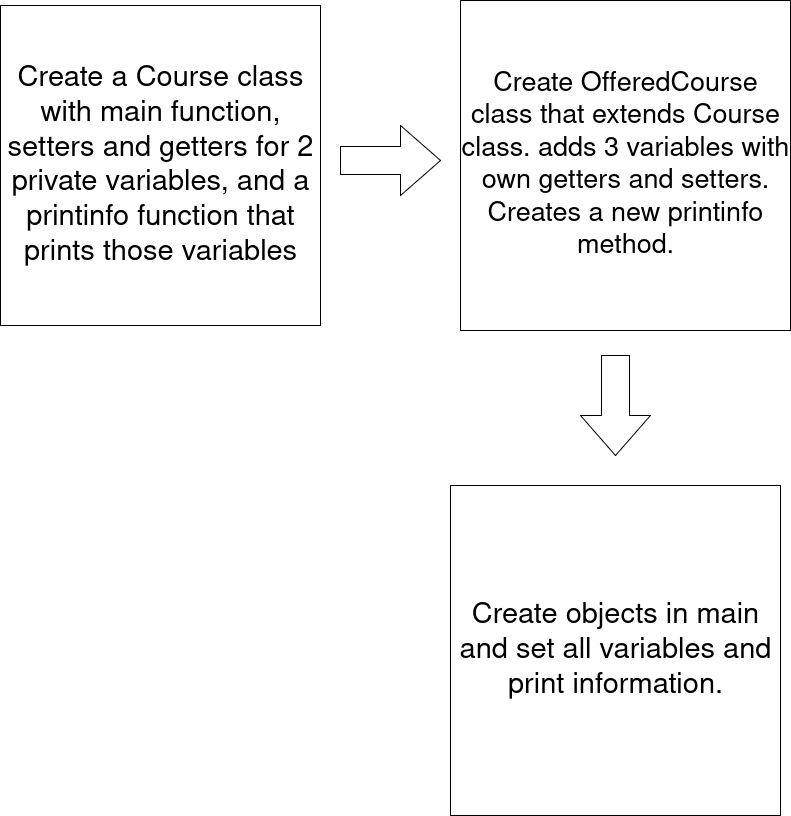

The diagram above was exported from draw.io. Its source (the exported page's mxGraphModel, read from the mxfile embedded in the PNG):
<mxGraphModel dx="1426" dy="796" grid="1" gridSize="10" guides="1" tooltips="1" connect="1" arrows="1" fold="1" page="1" pageScale="1" pageWidth="850" pageHeight="1100" math="0" shadow="0">
  <root>
    <mxCell id="0" />
    <mxCell id="1" parent="0" />
    <mxCell id="FPmSy72dBoBnJiI0WuY3-1" value="&lt;font style=&quot;font-size: 29px;&quot;&gt;Create a Course class with main function, setters and getters for 2 private variables, and a printinfo function that prints those variables&lt;/font&gt;" style="whiteSpace=wrap;html=1;aspect=fixed;" vertex="1" parent="1">
      <mxGeometry x="20" y="20" width="320" height="320" as="geometry" />
    </mxCell>
    <mxCell id="FPmSy72dBoBnJiI0WuY3-2" value="&lt;font style=&quot;font-size: 27px;&quot;&gt;Create OfferedCourse class that extends Course class. adds 3 variables with own getters and setters. Creates a new printinfo method.&lt;/font&gt;" style="whiteSpace=wrap;html=1;aspect=fixed;" vertex="1" parent="1">
      <mxGeometry x="480" y="15" width="330" height="330" as="geometry" />
    </mxCell>
    <mxCell id="FPmSy72dBoBnJiI0WuY3-3" value="" style="html=1;shadow=0;dashed=0;align=center;verticalAlign=middle;shape=mxgraph.arrows2.arrow;dy=0.6;dx=40;notch=0;" vertex="1" parent="1">
      <mxGeometry x="360" y="140" width="100" height="70" as="geometry" />
    </mxCell>
    <mxCell id="FPmSy72dBoBnJiI0WuY3-4" value="&lt;font style=&quot;font-size: 29px;&quot;&gt;Create objects in main and set all variables and print information.&lt;/font&gt;" style="whiteSpace=wrap;html=1;aspect=fixed;" vertex="1" parent="1">
      <mxGeometry x="470" y="500" width="330" height="330" as="geometry" />
    </mxCell>
    <mxCell id="FPmSy72dBoBnJiI0WuY3-5" value="" style="html=1;shadow=0;dashed=0;align=center;verticalAlign=middle;shape=mxgraph.arrows2.arrow;dy=0.6;dx=40;direction=south;notch=0;" vertex="1" parent="1">
      <mxGeometry x="600" y="370" width="70" height="100" as="geometry" />
    </mxCell>
  </root>
</mxGraphModel>